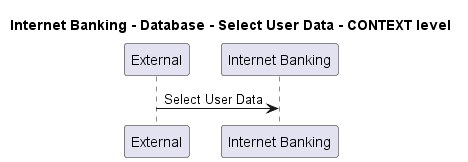

The diagram above was rendered by PlantUML. Its source (embedded in the PNG):
@startuml
!pragma layout smetana

title Internet Banking - Database - Select User Data - CONTEXT level

participant "External" as C4InterFlow.SoftwareSystems.ExternalSystem
participant "Internet Banking" as BigBankPlc.SoftwareSystems.InternetBanking

C4InterFlow.SoftwareSystems.ExternalSystem -> BigBankPlc.SoftwareSystems.InternetBanking : Select User Data


@enduml